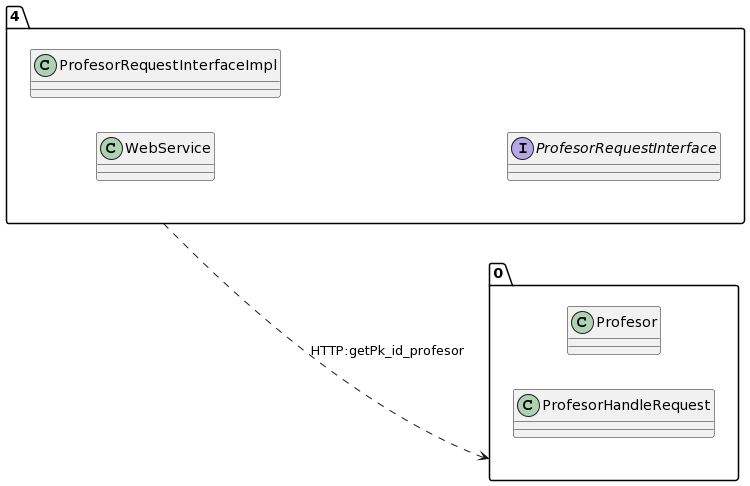

The diagram above was rendered by PlantUML. Its source (embedded in the PNG):
@startuml
allow_mixing
left to right direction
package "4"{
class WebService
class ProfesorRequestInterfaceImpl
interface ProfesorRequestInterface

}
package "0"{
class Profesor
class ProfesorHandleRequest

}
"4" ..> "0":HTTP:getPk_id_profesor
@enduml